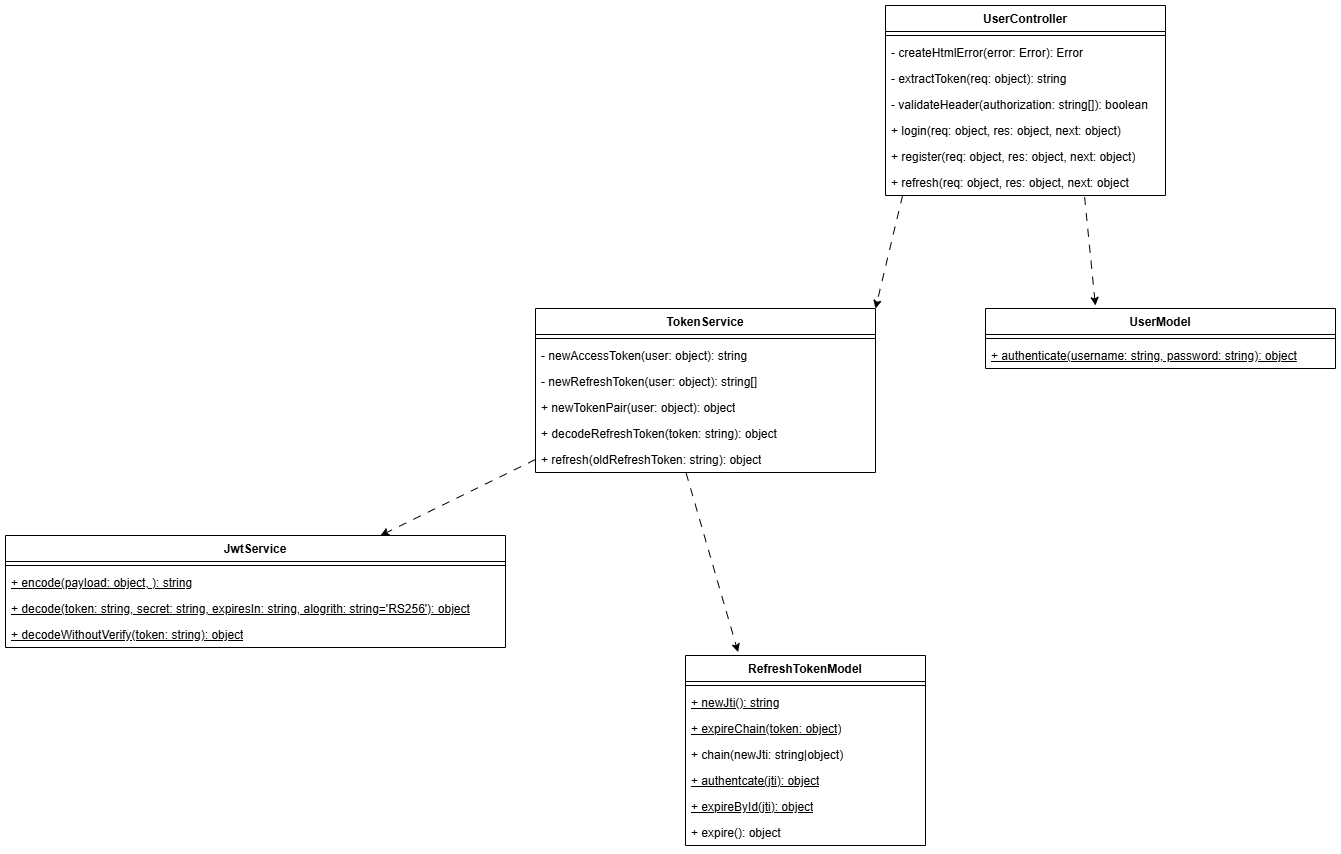

The diagram above was exported from draw.io. Its source (the exported page's mxGraphModel, read from the mxfile embedded in the PNG):
<mxGraphModel dx="1894" dy="722" grid="1" gridSize="10" guides="1" tooltips="1" connect="1" arrows="1" fold="1" page="1" pageScale="1" pageWidth="850" pageHeight="1100" math="0" shadow="0">
  <root>
    <mxCell id="0" />
    <mxCell id="1" parent="0" />
    <mxCell id="LTxy-Lm1yNunXiUcABPg-1" value="JwtService" style="swimlane;fontStyle=1;align=center;verticalAlign=top;childLayout=stackLayout;horizontal=1;startSize=26;horizontalStack=0;resizeParent=1;resizeParentMax=0;resizeLast=0;collapsible=1;marginBottom=0;whiteSpace=wrap;html=1;" vertex="1" parent="1">
      <mxGeometry x="-350" y="610" width="500" height="112" as="geometry" />
    </mxCell>
    <mxCell id="LTxy-Lm1yNunXiUcABPg-3" value="" style="line;strokeWidth=1;fillColor=none;align=left;verticalAlign=middle;spacingTop=-1;spacingLeft=3;spacingRight=3;rotatable=0;labelPosition=right;points=[];portConstraint=eastwest;strokeColor=inherit;" vertex="1" parent="LTxy-Lm1yNunXiUcABPg-1">
      <mxGeometry y="26" width="500" height="8" as="geometry" />
    </mxCell>
    <mxCell id="LTxy-Lm1yNunXiUcABPg-4" value="+ encode(payload: object, ): string" style="text;strokeColor=none;fillColor=none;align=left;verticalAlign=top;spacingLeft=4;spacingRight=4;overflow=hidden;rotatable=0;points=[[0,0.5],[1,0.5]];portConstraint=eastwest;whiteSpace=wrap;html=1;fontStyle=4" vertex="1" parent="LTxy-Lm1yNunXiUcABPg-1">
      <mxGeometry y="34" width="500" height="26" as="geometry" />
    </mxCell>
    <mxCell id="LTxy-Lm1yNunXiUcABPg-9" value="+ decode(token: string, secret: string, expiresIn: string, alogrith: string='RS256'): object" style="text;strokeColor=none;fillColor=none;align=left;verticalAlign=top;spacingLeft=4;spacingRight=4;overflow=hidden;rotatable=0;points=[[0,0.5],[1,0.5]];portConstraint=eastwest;whiteSpace=wrap;html=1;fontStyle=4" vertex="1" parent="LTxy-Lm1yNunXiUcABPg-1">
      <mxGeometry y="60" width="500" height="26" as="geometry" />
    </mxCell>
    <mxCell id="LTxy-Lm1yNunXiUcABPg-2" value="+ decodeWithoutVerify(token: string): object" style="text;strokeColor=none;fillColor=none;align=left;verticalAlign=top;spacingLeft=4;spacingRight=4;overflow=hidden;rotatable=0;points=[[0,0.5],[1,0.5]];portConstraint=eastwest;whiteSpace=wrap;html=1;fontStyle=4" vertex="1" parent="LTxy-Lm1yNunXiUcABPg-1">
      <mxGeometry y="86" width="500" height="26" as="geometry" />
    </mxCell>
    <mxCell id="LTxy-Lm1yNunXiUcABPg-10" value="TokenService" style="swimlane;fontStyle=1;align=center;verticalAlign=top;childLayout=stackLayout;horizontal=1;startSize=26;horizontalStack=0;resizeParent=1;resizeParentMax=0;resizeLast=0;collapsible=1;marginBottom=0;whiteSpace=wrap;html=1;" vertex="1" parent="1">
      <mxGeometry x="180" y="383" width="340" height="164" as="geometry" />
    </mxCell>
    <mxCell id="LTxy-Lm1yNunXiUcABPg-12" value="" style="line;strokeWidth=1;fillColor=none;align=left;verticalAlign=middle;spacingTop=-1;spacingLeft=3;spacingRight=3;rotatable=0;labelPosition=right;points=[];portConstraint=eastwest;strokeColor=inherit;" vertex="1" parent="LTxy-Lm1yNunXiUcABPg-10">
      <mxGeometry y="26" width="340" height="8" as="geometry" />
    </mxCell>
    <mxCell id="LTxy-Lm1yNunXiUcABPg-13" value="- newAccessToken(user: object): string" style="text;strokeColor=none;fillColor=none;align=left;verticalAlign=top;spacingLeft=4;spacingRight=4;overflow=hidden;rotatable=0;points=[[0,0.5],[1,0.5]];portConstraint=eastwest;whiteSpace=wrap;html=1;" vertex="1" parent="LTxy-Lm1yNunXiUcABPg-10">
      <mxGeometry y="34" width="340" height="26" as="geometry" />
    </mxCell>
    <mxCell id="LTxy-Lm1yNunXiUcABPg-11" value="- newRefreshToken(user: object): string[]" style="text;strokeColor=none;fillColor=none;align=left;verticalAlign=top;spacingLeft=4;spacingRight=4;overflow=hidden;rotatable=0;points=[[0,0.5],[1,0.5]];portConstraint=eastwest;whiteSpace=wrap;html=1;" vertex="1" parent="LTxy-Lm1yNunXiUcABPg-10">
      <mxGeometry y="60" width="340" height="26" as="geometry" />
    </mxCell>
    <mxCell id="LTxy-Lm1yNunXiUcABPg-14" value="+ newTokenPair(user: object): object" style="text;strokeColor=none;fillColor=none;align=left;verticalAlign=top;spacingLeft=4;spacingRight=4;overflow=hidden;rotatable=0;points=[[0,0.5],[1,0.5]];portConstraint=eastwest;whiteSpace=wrap;html=1;" vertex="1" parent="LTxy-Lm1yNunXiUcABPg-10">
      <mxGeometry y="86" width="340" height="26" as="geometry" />
    </mxCell>
    <mxCell id="LTxy-Lm1yNunXiUcABPg-15" value="+ decodeRefreshToken(token: string): object" style="text;strokeColor=none;fillColor=none;align=left;verticalAlign=top;spacingLeft=4;spacingRight=4;overflow=hidden;rotatable=0;points=[[0,0.5],[1,0.5]];portConstraint=eastwest;whiteSpace=wrap;html=1;" vertex="1" parent="LTxy-Lm1yNunXiUcABPg-10">
      <mxGeometry y="112" width="340" height="26" as="geometry" />
    </mxCell>
    <mxCell id="LTxy-Lm1yNunXiUcABPg-16" value="+ refresh(oldRefreshToken: string): object" style="text;strokeColor=none;fillColor=none;align=left;verticalAlign=top;spacingLeft=4;spacingRight=4;overflow=hidden;rotatable=0;points=[[0,0.5],[1,0.5]];portConstraint=eastwest;whiteSpace=wrap;html=1;" vertex="1" parent="LTxy-Lm1yNunXiUcABPg-10">
      <mxGeometry y="138" width="340" height="26" as="geometry" />
    </mxCell>
    <mxCell id="LTxy-Lm1yNunXiUcABPg-17" value="" style="endArrow=classic;html=1;rounded=0;entryX=0.75;entryY=0;entryDx=0;entryDy=0;dashed=1;dashPattern=8 8;exitX=0;exitY=0.5;exitDx=0;exitDy=0;" edge="1" parent="1" source="LTxy-Lm1yNunXiUcABPg-16" target="LTxy-Lm1yNunXiUcABPg-1">
      <mxGeometry width="50" height="50" relative="1" as="geometry">
        <mxPoint x="400" y="380" as="sourcePoint" />
        <mxPoint x="450" y="330" as="targetPoint" />
      </mxGeometry>
    </mxCell>
    <mxCell id="LTxy-Lm1yNunXiUcABPg-18" value="UserModel" style="swimlane;fontStyle=1;align=center;verticalAlign=top;childLayout=stackLayout;horizontal=1;startSize=26;horizontalStack=0;resizeParent=1;resizeParentMax=0;resizeLast=0;collapsible=1;marginBottom=0;whiteSpace=wrap;html=1;" vertex="1" parent="1">
      <mxGeometry x="630" y="383" width="350" height="60" as="geometry" />
    </mxCell>
    <mxCell id="LTxy-Lm1yNunXiUcABPg-20" value="" style="line;strokeWidth=1;fillColor=none;align=left;verticalAlign=middle;spacingTop=-1;spacingLeft=3;spacingRight=3;rotatable=0;labelPosition=right;points=[];portConstraint=eastwest;strokeColor=inherit;" vertex="1" parent="LTxy-Lm1yNunXiUcABPg-18">
      <mxGeometry y="26" width="350" height="8" as="geometry" />
    </mxCell>
    <mxCell id="LTxy-Lm1yNunXiUcABPg-21" value="+ authenticate(username: string, password: string): object" style="text;strokeColor=none;fillColor=none;align=left;verticalAlign=top;spacingLeft=4;spacingRight=4;overflow=hidden;rotatable=0;points=[[0,0.5],[1,0.5]];portConstraint=eastwest;whiteSpace=wrap;html=1;fontStyle=4" vertex="1" parent="LTxy-Lm1yNunXiUcABPg-18">
      <mxGeometry y="34" width="350" height="26" as="geometry" />
    </mxCell>
    <mxCell id="LTxy-Lm1yNunXiUcABPg-22" value="RefreshTokenModel" style="swimlane;fontStyle=1;align=center;verticalAlign=top;childLayout=stackLayout;horizontal=1;startSize=26;horizontalStack=0;resizeParent=1;resizeParentMax=0;resizeLast=0;collapsible=1;marginBottom=0;whiteSpace=wrap;html=1;" vertex="1" parent="1">
      <mxGeometry x="330" y="730" width="240" height="190" as="geometry" />
    </mxCell>
    <mxCell id="LTxy-Lm1yNunXiUcABPg-24" value="" style="line;strokeWidth=1;fillColor=none;align=left;verticalAlign=middle;spacingTop=-1;spacingLeft=3;spacingRight=3;rotatable=0;labelPosition=right;points=[];portConstraint=eastwest;strokeColor=inherit;" vertex="1" parent="LTxy-Lm1yNunXiUcABPg-22">
      <mxGeometry y="26" width="240" height="8" as="geometry" />
    </mxCell>
    <mxCell id="LTxy-Lm1yNunXiUcABPg-25" value="+ newJti(): string" style="text;strokeColor=none;fillColor=none;align=left;verticalAlign=top;spacingLeft=4;spacingRight=4;overflow=hidden;rotatable=0;points=[[0,0.5],[1,0.5]];portConstraint=eastwest;whiteSpace=wrap;html=1;fontStyle=4" vertex="1" parent="LTxy-Lm1yNunXiUcABPg-22">
      <mxGeometry y="34" width="240" height="26" as="geometry" />
    </mxCell>
    <mxCell id="LTxy-Lm1yNunXiUcABPg-23" value="+ expireChain(token: object)" style="text;strokeColor=none;fillColor=none;align=left;verticalAlign=top;spacingLeft=4;spacingRight=4;overflow=hidden;rotatable=0;points=[[0,0.5],[1,0.5]];portConstraint=eastwest;whiteSpace=wrap;html=1;fontStyle=4" vertex="1" parent="LTxy-Lm1yNunXiUcABPg-22">
      <mxGeometry y="60" width="240" height="26" as="geometry" />
    </mxCell>
    <mxCell id="LTxy-Lm1yNunXiUcABPg-26" value="+ chain(newJti: string|object)" style="text;strokeColor=none;fillColor=none;align=left;verticalAlign=top;spacingLeft=4;spacingRight=4;overflow=hidden;rotatable=0;points=[[0,0.5],[1,0.5]];portConstraint=eastwest;whiteSpace=wrap;html=1;" vertex="1" parent="LTxy-Lm1yNunXiUcABPg-22">
      <mxGeometry y="86" width="240" height="26" as="geometry" />
    </mxCell>
    <mxCell id="LTxy-Lm1yNunXiUcABPg-27" value="+ authentcate(jti): object" style="text;strokeColor=none;fillColor=none;align=left;verticalAlign=top;spacingLeft=4;spacingRight=4;overflow=hidden;rotatable=0;points=[[0,0.5],[1,0.5]];portConstraint=eastwest;whiteSpace=wrap;html=1;fontStyle=4" vertex="1" parent="LTxy-Lm1yNunXiUcABPg-22">
      <mxGeometry y="112" width="240" height="26" as="geometry" />
    </mxCell>
    <mxCell id="LTxy-Lm1yNunXiUcABPg-28" value="+ expireById(jti): object" style="text;strokeColor=none;fillColor=none;align=left;verticalAlign=top;spacingLeft=4;spacingRight=4;overflow=hidden;rotatable=0;points=[[0,0.5],[1,0.5]];portConstraint=eastwest;whiteSpace=wrap;html=1;fontStyle=4" vertex="1" parent="LTxy-Lm1yNunXiUcABPg-22">
      <mxGeometry y="138" width="240" height="26" as="geometry" />
    </mxCell>
    <mxCell id="LTxy-Lm1yNunXiUcABPg-29" value="+ expire(): object" style="text;strokeColor=none;fillColor=none;align=left;verticalAlign=top;spacingLeft=4;spacingRight=4;overflow=hidden;rotatable=0;points=[[0,0.5],[1,0.5]];portConstraint=eastwest;whiteSpace=wrap;html=1;" vertex="1" parent="LTxy-Lm1yNunXiUcABPg-22">
      <mxGeometry y="164" width="240" height="26" as="geometry" />
    </mxCell>
    <mxCell id="LTxy-Lm1yNunXiUcABPg-30" style="rounded=0;orthogonalLoop=1;jettySize=auto;html=1;exitX=0.443;exitY=1.019;exitDx=0;exitDy=0;entryX=0.219;entryY=-0.018;entryDx=0;entryDy=0;entryPerimeter=0;dashed=1;dashPattern=8 8;exitPerimeter=0;" edge="1" parent="1" source="LTxy-Lm1yNunXiUcABPg-16" target="LTxy-Lm1yNunXiUcABPg-22">
      <mxGeometry relative="1" as="geometry" />
    </mxCell>
    <mxCell id="LTxy-Lm1yNunXiUcABPg-31" style="rounded=0;orthogonalLoop=1;jettySize=auto;html=1;entryX=0.314;entryY=-0.05;entryDx=0;entryDy=0;entryPerimeter=0;dashed=1;dashPattern=8 8;exitX=0.711;exitY=1.058;exitDx=0;exitDy=0;exitPerimeter=0;" edge="1" parent="1" source="LTxy-Lm1yNunXiUcABPg-33" target="LTxy-Lm1yNunXiUcABPg-18">
      <mxGeometry relative="1" as="geometry">
        <mxPoint x="830" y="300" as="sourcePoint" />
      </mxGeometry>
    </mxCell>
    <mxCell id="LTxy-Lm1yNunXiUcABPg-32" value="UserController" style="swimlane;fontStyle=1;align=center;verticalAlign=top;childLayout=stackLayout;horizontal=1;startSize=26;horizontalStack=0;resizeParent=1;resizeParentMax=0;resizeLast=0;collapsible=1;marginBottom=0;whiteSpace=wrap;html=1;" vertex="1" parent="1">
      <mxGeometry x="530" y="80" width="280" height="190" as="geometry" />
    </mxCell>
    <mxCell id="LTxy-Lm1yNunXiUcABPg-34" value="" style="line;strokeWidth=1;fillColor=none;align=left;verticalAlign=middle;spacingTop=-1;spacingLeft=3;spacingRight=3;rotatable=0;labelPosition=right;points=[];portConstraint=eastwest;strokeColor=inherit;" vertex="1" parent="LTxy-Lm1yNunXiUcABPg-32">
      <mxGeometry y="26" width="280" height="8" as="geometry" />
    </mxCell>
    <mxCell id="LTxy-Lm1yNunXiUcABPg-39" value="- createHtmlError(error: Error): Error" style="text;strokeColor=none;fillColor=none;align=left;verticalAlign=top;spacingLeft=4;spacingRight=4;overflow=hidden;rotatable=0;points=[[0,0.5],[1,0.5]];portConstraint=eastwest;whiteSpace=wrap;html=1;" vertex="1" parent="LTxy-Lm1yNunXiUcABPg-32">
      <mxGeometry y="34" width="280" height="26" as="geometry" />
    </mxCell>
    <mxCell id="LTxy-Lm1yNunXiUcABPg-37" value="- extractToken(req: object): string" style="text;strokeColor=none;fillColor=none;align=left;verticalAlign=top;spacingLeft=4;spacingRight=4;overflow=hidden;rotatable=0;points=[[0,0.5],[1,0.5]];portConstraint=eastwest;whiteSpace=wrap;html=1;" vertex="1" parent="LTxy-Lm1yNunXiUcABPg-32">
      <mxGeometry y="60" width="280" height="26" as="geometry" />
    </mxCell>
    <mxCell id="LTxy-Lm1yNunXiUcABPg-38" value="- validateHeader(authorization: string[]): boolean" style="text;strokeColor=none;fillColor=none;align=left;verticalAlign=top;spacingLeft=4;spacingRight=4;overflow=hidden;rotatable=0;points=[[0,0.5],[1,0.5]];portConstraint=eastwest;whiteSpace=wrap;html=1;" vertex="1" parent="LTxy-Lm1yNunXiUcABPg-32">
      <mxGeometry y="86" width="280" height="26" as="geometry" />
    </mxCell>
    <mxCell id="LTxy-Lm1yNunXiUcABPg-35" value="+ login(req: object, res: object, next: object)" style="text;strokeColor=none;fillColor=none;align=left;verticalAlign=top;spacingLeft=4;spacingRight=4;overflow=hidden;rotatable=0;points=[[0,0.5],[1,0.5]];portConstraint=eastwest;whiteSpace=wrap;html=1;" vertex="1" parent="LTxy-Lm1yNunXiUcABPg-32">
      <mxGeometry y="112" width="280" height="26" as="geometry" />
    </mxCell>
    <mxCell id="LTxy-Lm1yNunXiUcABPg-40" value="+ register(req: object, res: object, next: object)" style="text;strokeColor=none;fillColor=none;align=left;verticalAlign=top;spacingLeft=4;spacingRight=4;overflow=hidden;rotatable=0;points=[[0,0.5],[1,0.5]];portConstraint=eastwest;whiteSpace=wrap;html=1;" vertex="1" parent="LTxy-Lm1yNunXiUcABPg-32">
      <mxGeometry y="138" width="280" height="26" as="geometry" />
    </mxCell>
    <mxCell id="LTxy-Lm1yNunXiUcABPg-33" value="+ refresh(req: object, res: object, next: object" style="text;strokeColor=none;fillColor=none;align=left;verticalAlign=top;spacingLeft=4;spacingRight=4;overflow=hidden;rotatable=0;points=[[0,0.5],[1,0.5]];portConstraint=eastwest;whiteSpace=wrap;html=1;" vertex="1" parent="LTxy-Lm1yNunXiUcABPg-32">
      <mxGeometry y="164" width="280" height="26" as="geometry" />
    </mxCell>
    <mxCell id="LTxy-Lm1yNunXiUcABPg-36" style="rounded=0;orthogonalLoop=1;jettySize=auto;html=1;exitX=0.061;exitY=1;exitDx=0;exitDy=0;entryX=1;entryY=0;entryDx=0;entryDy=0;dashed=1;dashPattern=8 8;exitPerimeter=0;" edge="1" parent="1" source="LTxy-Lm1yNunXiUcABPg-33" target="LTxy-Lm1yNunXiUcABPg-10">
      <mxGeometry relative="1" as="geometry" />
    </mxCell>
  </root>
</mxGraphModel>